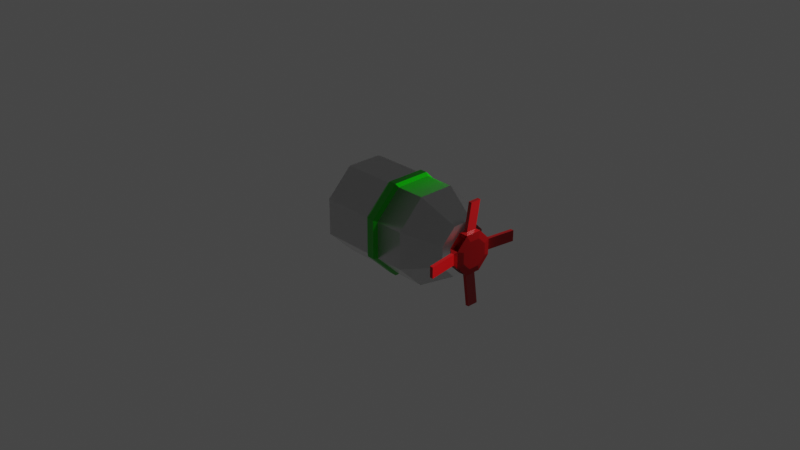 # Source: player.blend  (saved by Blender 3.5.10; exported with 4.5.12 LTS)
import bpy
from mathutils import Matrix  # noqa: F401  (used for matrix-valued properties, if any)

bpy.ops.wm.read_factory_settings(use_empty=True)
scene = bpy.context.scene
scene.name = 'Scene'

# ---- collections
col_collection = bpy.data.collections.new('Collection'); scene.collection.children.link(col_collection)

# ---- images (referenced by path relative to the original .blend; pixels are not part of the script)
import os
ASSET_DIR = os.environ.get("B2B_ASSET_DIR", "")  # directory of the original .blend (textures are referenced by path, not embedded)
HERE = os.path.dirname(os.path.abspath(__file__))  # packed textures are extracted next to this script under _unpacked/

def load_image(name, relpath, width, height, colorspace="sRGB"):
    """Load a texture the original file referenced (path relative to the .blend, or extracted next to this script)."""
    p = next((c for c in (os.path.join(HERE, relpath), os.path.join(ASSET_DIR, relpath)) if relpath and os.path.exists(c)), "")
    if p:
        img = bpy.data.images.load(p, check_existing=True)
        img.name = name
    else:  # same state as the original file: an image datablock whose file is absent (Cycles renders it pink)
        img = bpy.data.images.new(name, width, height)
        img.source = "FILE"
        img.filepath = "//" + (relpath or name)
    img.colorspace_settings.name = colorspace
    return img
img_rock_01_rough_1k_png = load_image('rock_01_rough_1k.png', 'rock_01_rough_1k.png', 1024, 1024, 'Non-Color')
img_rock_01_nor_gl_1k_png = load_image('rock_01_nor_gl_1k.png', 'rock_01_nor_gl_1k.png', 1024, 1024, 'Non-Color')
img_rock_01_rough_1k_png_001 = load_image('rock_01_rough_1k.png.001', 'rock_01_rough_1k.png', 1024, 1024, 'Non-Color')
img_rock_01_nor_gl_1k_png_001 = load_image('rock_01_nor_gl_1k.png.001', 'rock_01_nor_gl_1k.png', 1024, 1024, 'Non-Color')
img_rock_01_rough_1k_png_002 = load_image('rock_01_rough_1k.png.002', 'rock_01_rough_1k.png', 1024, 1024, 'Non-Color')
img_rock_01_nor_gl_1k_png_002 = load_image('rock_01_nor_gl_1k.png.002', 'rock_01_nor_gl_1k.png', 1024, 1024, 'Non-Color')

# ---- materials (node trees are filled in below, after node groups)
mat_body = bpy.data.materials.new('body')
mat_body.use_transparent_shadow = False
mat_band = bpy.data.materials.new('band')
mat_band.use_transparent_shadow = False
mat_material_001 = bpy.data.materials.new('Material.001')
mat_material_001.use_transparent_shadow = False

# ---- material node trees
mat_body.use_nodes = True; mat_body.node_tree.nodes.clear()
_N = mat_body.node_tree.nodes; _L = mat_body.node_tree.links
n0 = _N.new('ShaderNodeOutputMaterial'); n0.name = 'Material Output'; n0.location = (300, 300)
n1 = _N.new('ShaderNodeBsdfPrincipled'); n1.name = 'Principled BSDF'; n1.location = (10, 300)
n1.distribution = 'GGX'
n1.subsurface_method = 'RANDOM_WALK_SKIN'
n1.inputs[0].default_value = (0.0, 0.01282, 0.1921, 1.0)
n1.inputs[3].default_value = 0.0
n1.inputs[27].default_value = (0.02891, 0.3629, 1.0, 1.0)
n2 = _N.new('ShaderNodeTexImage'); n2.name = 'Image Texture'; n2.location = (88, -30)
n2.label = 'Roughness'
n2.image = img_rock_01_rough_1k_png
n3 = _N.new('ShaderNodeTexImage'); n3.name = 'Image Texture.001'; n3.location = (88, -310)
n3.label = 'Normal'
n3.image = img_rock_01_nor_gl_1k_png
n4 = _N.new('ShaderNodeNormalMap'); n4.name = 'Normal Map'; n4.location = (-240, 220)
n5 = _N.new('ShaderNodeMapping'); n5.name = 'Mapping'; n5.location = (230, -30)
n6 = _N.new('NodeReroute'); n6.name = 'Reroute'; n6.location = (38, -410)
n6.width = 16
n6.socket_idname = 'NodeSocketVector'
n7 = _N.new('ShaderNodeTexCoord'); n7.name = 'Texture Coordinate'; n7.location = (30, -30)
n8 = _N.new('NodeFrame'); n8.name = 'Frame'; n8.location = (-1270, 330)
n8.label = 'Mapping'
n8.width = 400
n9 = _N.new('NodeFrame'); n9.name = 'Frame.001'; n9.location = (-628, 530)
n9.label = 'Textures'
n9.width = 358
n2.parent = n9
n3.parent = n9
n5.parent = n8
n6.parent = n9
n7.parent = n8
_L.new(n1.outputs[0], n0.inputs[0])
_L.new(n2.outputs[0], n1.inputs[2])
_L.new(n3.outputs[0], n4.inputs[1])
_L.new(n4.outputs[0], n1.inputs[5])
_L.new(n6.outputs[0], n2.inputs[0])
_L.new(n6.outputs[0], n3.inputs[0])
_L.new(n5.outputs[0], n6.inputs[0])
_L.new(n7.outputs[2], n5.inputs[0])
n0.is_active_output = True
mat_band.use_nodes = True; mat_band.node_tree.nodes.clear()
_N = mat_band.node_tree.nodes; _L = mat_band.node_tree.links
n0 = _N.new('ShaderNodeOutputMaterial'); n0.name = 'Material Output'; n0.location = (300, 300)
n1 = _N.new('ShaderNodeBsdfPrincipled'); n1.name = 'Principled BSDF'; n1.location = (10, 300)
n1.distribution = 'GGX'
n1.subsurface_method = 'RANDOM_WALK_SKIN'
n1.inputs[0].default_value = (0.005501, 0.8, 0.0, 1.0)
n1.inputs[3].default_value = 1.45
n1.inputs[27].default_value = (0.0, 0.5707, 1.0, 1.0)
n2 = _N.new('ShaderNodeTexImage'); n2.name = 'Image Texture'; n2.location = (88, -30)
n2.label = 'Roughness'
n2.image = img_rock_01_rough_1k_png_001
n3 = _N.new('ShaderNodeTexImage'); n3.name = 'Image Texture.001'; n3.location = (88, -310)
n3.label = 'Normal'
n3.image = img_rock_01_nor_gl_1k_png_001
n4 = _N.new('ShaderNodeNormalMap'); n4.name = 'Normal Map'; n4.location = (-240, 220)
n5 = _N.new('ShaderNodeMapping'); n5.name = 'Mapping'; n5.location = (230, -30)
n6 = _N.new('NodeReroute'); n6.name = 'Reroute'; n6.location = (38, -410)
n6.width = 16
n6.socket_idname = 'NodeSocketVector'
n7 = _N.new('ShaderNodeTexCoord'); n7.name = 'Texture Coordinate'; n7.location = (30, -30)
n8 = _N.new('NodeFrame'); n8.name = 'Frame'; n8.location = (-1270, 330)
n8.label = 'Mapping'
n8.width = 400
n9 = _N.new('NodeFrame'); n9.name = 'Frame.001'; n9.location = (-628, 530)
n9.label = 'Textures'
n9.width = 358
n2.parent = n9
n3.parent = n9
n5.parent = n8
n6.parent = n9
n7.parent = n8
_L.new(n1.outputs[0], n0.inputs[0])
_L.new(n2.outputs[0], n1.inputs[2])
_L.new(n3.outputs[0], n4.inputs[1])
_L.new(n4.outputs[0], n1.inputs[5])
_L.new(n6.outputs[0], n2.inputs[0])
_L.new(n6.outputs[0], n3.inputs[0])
_L.new(n5.outputs[0], n6.inputs[0])
_L.new(n7.outputs[2], n5.inputs[0])
n0.is_active_output = True
mat_material_001.use_nodes = True; mat_material_001.node_tree.nodes.clear()
_N = mat_material_001.node_tree.nodes; _L = mat_material_001.node_tree.links
n0 = _N.new('ShaderNodeOutputMaterial'); n0.name = 'Material Output'; n0.location = (300, 300)
n1 = _N.new('ShaderNodeBsdfPrincipled'); n1.name = 'Principled BSDF'; n1.location = (10, 300)
n1.distribution = 'GGX'
n1.subsurface_method = 'RANDOM_WALK_SKIN'
n1.inputs[0].default_value = (0.8, 0.01008, 0.01374, 1.0)
n1.inputs[3].default_value = 1.45
n1.inputs[27].default_value = (0.0, 0.0, 0.0, 1.0)
n1.inputs[28].default_value = 1.0
n2 = _N.new('ShaderNodeTexImage'); n2.name = 'Image Texture'; n2.location = (88, -30)
n2.label = 'Roughness'
n2.image = img_rock_01_rough_1k_png_002
n3 = _N.new('ShaderNodeTexImage'); n3.name = 'Image Texture.001'; n3.location = (88, -310)
n3.label = 'Normal'
n3.image = img_rock_01_nor_gl_1k_png_002
n4 = _N.new('ShaderNodeNormalMap'); n4.name = 'Normal Map'; n4.location = (-240, 220)
n5 = _N.new('ShaderNodeMapping'); n5.name = 'Mapping'; n5.location = (230, -30)
n6 = _N.new('NodeReroute'); n6.name = 'Reroute'; n6.location = (38, -410)
n6.width = 16
n6.socket_idname = 'NodeSocketVector'
n7 = _N.new('ShaderNodeTexCoord'); n7.name = 'Texture Coordinate'; n7.location = (30, -30)
n8 = _N.new('NodeFrame'); n8.name = 'Frame'; n8.location = (-1270, 330)
n8.label = 'Mapping'
n8.width = 400
n9 = _N.new('NodeFrame'); n9.name = 'Frame.001'; n9.location = (-628, 530)
n9.label = 'Textures'
n9.width = 358
n2.parent = n9
n3.parent = n9
n5.parent = n8
n6.parent = n9
n7.parent = n8
_L.new(n1.outputs[0], n0.inputs[0])
_L.new(n2.outputs[0], n1.inputs[2])
_L.new(n3.outputs[0], n4.inputs[1])
_L.new(n4.outputs[0], n1.inputs[5])
_L.new(n6.outputs[0], n2.inputs[0])
_L.new(n6.outputs[0], n3.inputs[0])
_L.new(n5.outputs[0], n6.inputs[0])
_L.new(n7.outputs[2], n5.inputs[0])
n0.is_active_output = True

# ---- world
world_world = bpy.data.worlds.new('World'); scene.world = world_world
world_world.use_nodes = True; world_world.node_tree.nodes.clear()
_N = world_world.node_tree.nodes; _L = world_world.node_tree.links
n0 = _N.new('ShaderNodeOutputWorld'); n0.name = 'World Output'; n0.location = (300, 300)
n1 = _N.new('ShaderNodeBackground'); n1.name = 'Background'; n1.location = (10, 300)
n1.inputs[0].default_value = (0.05088, 0.05088, 0.05088, 1.0)
_L.new(n1.outputs[0], n0.inputs[0])
n0.is_active_output = True
world_world.color = (0.05088, 0.05088, 0.05088)
world_world.use_sun_shadow = False
world_world.sun_shadow_jitter_overblur = 0.0

# ---- cameras
cam_camera = bpy.data.cameras.new('Camera')
cam_camera.clip_end = 100.0
cam_camera.ortho_scale = 7.314

# ---- lights
light_light = bpy.data.lights.new('Light', 'POINT')
light_light.transmission_factor = 0.0
light_light.energy = 1000.0
light_light.shadow_soft_size = 0.1
light_light.shadow_maximum_resolution = 0.006
light_light.use_absolute_resolution = True

# ---- meshes
me_cylinder = bpy.data.meshes.new('Cylinder')
me_cylinder.from_pydata([(0.0, 1.0, -1.0), (0.0, 1.0, 1.0), (0.7071, 0.7071, -1.0), (0.7071, 0.7071, 1.0), (1.0, 0.0, -1.0), (1.0, 0.0, 1.0), (0.7071, -0.7071, -1.0), (0.7071, -0.7071, 1.0), (0.0, -1.0, -1.0), (0.0, -1.0, 1.0), (-0.7071, -0.7071, -1.0), (-0.7071, -0.7071, 1.0), (-1.0, 0.0, -1.0), (-1.0, 0.0, 1.0), (-0.7071, 0.7071, -1.0), (-0.7071, 0.7071, 1.0), (7.949e-09, 0.5617, 1.7), (0.3972, 0.3972, 1.7), (0.5617, -1.734e-08, 1.7), (0.3972, -0.3972, 1.7), (-1.722e-08, -0.5617, 1.7), (-0.3972, -0.3972, 1.7), (-0.5617, 7.821e-09, 1.7), (-0.3972, 0.3972, 1.7), (-7.56e-08, 0.4475, -1.4), (0.3165, 0.3165, -1.4), (0.4475, 3.009e-09, -1.4), (0.3165, -0.3165, -1.4), (-7.56e-08, -0.4475, -1.4), (-0.3165, -0.3165, -1.4), (-0.4475, 3.009e-09, -1.4), (-0.3165, 0.3165, -1.4)], [], [(9, 7, 19, 20), (6, 8, 28, 27), (17, 16, 23, 22, 21, 20, 19, 18), (15, 13, 22, 23), (5, 3, 17, 18), (11, 9, 20, 21), (1, 15, 23, 16), (3, 1, 16, 17), (7, 5, 18, 19), (13, 11, 21, 22), (24, 25, 26, 27, 28, 29, 30, 31), (12, 14, 31, 30), (2, 4, 26, 25), (8, 10, 29, 28), (14, 0, 24, 31), (0, 2, 25, 24), (4, 6, 27, 26), (10, 12, 30, 29), (3, 5, 4, 2), (5, 7, 6, 4), (7, 9, 8, 6), (9, 11, 10, 8), (11, 13, 12, 10), (13, 15, 14, 12), (15, 1, 0, 14), (1, 3, 2, 0)])
_uv = me_cylinder.uv_layers.new(name='UVMap')
_uv.uv.foreach_set('vector', [0.7462, 0.3402, 0.881, 0.3402, 0.8515, 0.4779, 0.7757, 0.4779, 0.5556, 0.5871, 0.5556, 0.7219, 0.4657, 0.6846, 0.4657, 0.6243, 0.2837, 1.0, 0.2301, 0.9465, 0.2301, 0.8707, 0.2837, 0.8172, 0.3594, 0.8172, 0.4129, 0.8707, 0.4129, 0.9465, 0.3594, 1.0, 0.2301, 0.3402, 0.3254, 0.3649, 0.2541, 0.4917, 0.2006, 0.4779, 0.5556, 0.1515, 0.4208, 0.1515, 0.4503, 0.01387, 0.526, 0.01387, 0.6509, 0.3649, 0.7462, 0.3402, 0.7757, 0.4779, 0.7222, 0.4917, 0.09532, 0.3402, 0.2301, 0.3402, 0.2006, 0.4779, 0.1249, 0.4779, 0.0, 0.3649, 0.09532, 0.3402, 0.1249, 0.4779, 0.07131, 0.4917, 0.6509, 0.1268, 0.5556, 0.1515, 0.526, 0.01387, 0.5796, 0.0, 0.09532, 0.832, 0.2301, 0.832, 0.2006, 0.9696, 0.1249, 0.9696, 0.32, 0.6243, 0.3627, 0.5816, 0.423, 0.5816, 0.4657, 0.6243, 0.4657, 0.6846, 0.423, 0.7273, 0.3627, 0.7273, 0.32, 0.6846, 0.3254, 0.8172, 0.2301, 0.7219, 0.32, 0.6846, 0.3627, 0.7273, 0.3254, 0.4917, 0.4602, 0.4917, 0.423, 0.5816, 0.3627, 0.5816, 0.5556, 0.7219, 0.4602, 0.8172, 0.423, 0.7273, 0.4657, 0.6846, 0.2301, 0.7219, 0.2301, 0.5871, 0.32, 0.6243, 0.32, 0.6846, 0.2301, 0.5871, 0.3254, 0.4917, 0.3627, 0.5816, 0.32, 0.6243, 0.4602, 0.4917, 0.5556, 0.5871, 0.4657, 0.6243, 0.423, 0.5816, 0.4602, 0.8172, 0.3254, 0.8172, 0.3627, 0.7273, 0.423, 0.7273, 0.4208, 0.1515, 0.5556, 0.1515, 0.5556, 0.4917, 0.4208, 0.4917, 0.5556, 0.1515, 0.6509, 0.1268, 0.6509, 0.467, 0.5556, 0.4917, 0.881, 0.3402, 0.7462, 0.3402, 0.7462, 0.0, 0.881, 0.0, 0.7462, 0.3402, 0.6509, 0.3649, 0.6509, 0.02469, 0.7462, 0.0, 0.2301, 0.832, 0.09532, 0.832, 0.09532, 0.4917, 0.2301, 0.4917, 0.09532, 0.832, 0.0, 0.8567, 3.149e-08, 0.5164, 0.09532, 0.4917, 0.2301, 0.3402, 0.09532, 0.3402, 0.09532, 0.0, 0.2301, 0.0, 0.3254, 0.1268, 0.4208, 0.1515, 0.4208, 0.4917, 0.3254, 0.467])
me_cylinder.materials.append(mat_body)
me_cylinder.materials.append(mat_band)
me_cylinder.update()
me_cylinder_001 = bpy.data.meshes.new('Cylinder.001')
me_cylinder_001.from_pydata([(-4.128e-09, 1.0, 0.1022), (0.7071, 0.7071, 0.1022), (1.0, 1.71e-09, 0.1022), (0.7071, -0.7071, 0.1022), (-4.128e-09, -1.0, 0.1022), (-0.7071, -0.7071, 0.1022), (-1.0, 1.71e-09, 0.1022), (-0.7071, 0.7071, 0.1022), (4.128e-09, 1.0, 0.3978), (0.7071, 0.7071, 0.3978), (1.0, -1.71e-09, 0.3978), (0.7071, -0.7071, 0.3978), (4.128e-09, -1.0, 0.3978), (-0.7071, -0.7071, 0.3978), (-1.0, -1.71e-09, 0.3978), (-0.7071, 0.7071, 0.3978), (-6.746e-09, 1.058, 0.1739), (0.7478, 0.7478, 0.1739), (1.058, 3.573e-09, 0.1739), (0.7478, -0.7478, 0.1739), (-6.746e-09, -1.058, 0.1739), (-0.7478, -0.7478, 0.1739), (-1.058, 3.573e-09, 0.1739), (-0.7478, 0.7478, 0.1739), (8.46e-09, 1.058, 0.3261), (0.7478, 0.7478, 0.3261), (1.058, -2.726e-09, 0.3261), (0.7478, -0.7478, 0.3261), (8.46e-09, -1.058, 0.3261), (-0.7478, -0.7478, 0.3261), (-1.058, -2.726e-09, 0.3261), (-0.7478, 0.7478, 0.3261)], [], [(8, 9, 25, 24), (0, 7, 23, 16), (9, 10, 26, 25), (1, 0, 16, 17), (10, 11, 27, 26), (2, 1, 17, 18), (11, 12, 28, 27), (3, 2, 18, 19), (23, 31, 24, 16), (22, 30, 31, 23), (21, 29, 30, 22), (20, 28, 29, 21), (19, 27, 28, 20), (18, 26, 27, 19), (17, 25, 26, 18), (16, 24, 25, 17), (7, 6, 22, 23), (15, 8, 24, 31), (6, 5, 21, 22), (14, 15, 31, 30), (5, 4, 20, 21), (13, 14, 30, 29), (4, 3, 19, 20), (12, 13, 29, 28)])
me_cylinder_001.polygons.foreach_set('material_index', [1, 1, 1, 1, 1, 1, 1, 1, 1, 1, 1, 1, 1, 1, 1, 1, 1, 1, 1, 1, 1, 1, 1, 1])
_uv = me_cylinder_001.uv_layers.new(name='UVMap')
_uv.uv.foreach_set('vector', [0.2411, 0.4048, 0.1054, 0.4048, 0.1015, 0.3921, 0.245, 0.3921, 1.0, 0.5375, 0.9481, 0.6629, 0.9379, 0.6629, 0.9928, 0.5303, 0.6551, 0.7287, 0.6551, 0.5931, 0.6646, 0.5892, 0.6646, 0.7327, 0.1054, 0.3524, 0.2411, 0.3524, 0.245, 0.3651, 0.1015, 0.3651, 0.934, 0.4048, 0.7983, 0.4048, 0.7944, 0.3921, 0.9379, 0.3921, 0.674, 0.5931, 0.674, 0.7287, 0.6646, 0.7327, 0.6646, 0.5892, 1.0, 0.007223, 0.9481, 0.1326, 0.9379, 0.1326, 0.9928, 0.0, 0.7983, 0.3524, 0.934, 0.3524, 0.9379, 0.3651, 0.7944, 0.3651, 0.3464, 0.3651, 0.3464, 0.3921, 0.245, 0.3921, 0.245, 0.3651, 0.4479, 0.3651, 0.4479, 0.3921, 0.3464, 0.3921, 0.3464, 0.3651, 0.5914, 0.3651, 0.5914, 0.3921, 0.4479, 0.3921, 0.4479, 0.3651, 0.6929, 0.3651, 0.6929, 0.3921, 0.5914, 0.3921, 0.5914, 0.3651, 0.7944, 0.3651, 0.7944, 0.3921, 0.6929, 0.3921, 0.6929, 0.3651, 0.9379, 0.3651, 0.9379, 0.3921, 0.7944, 0.3921, 0.7944, 0.3651, 0.1015, 0.3651, 0.1015, 0.3921, 0.0, 0.3921, 0.0, 0.3651, 0.245, 0.3651, 0.245, 0.3921, 0.1015, 0.3921, 0.1015, 0.3651, 0.9481, 0.6629, 1.0, 0.7882, 0.9928, 0.7955, 0.9379, 0.6629, 0.8859, 0.7217, 0.9379, 0.8471, 0.9306, 0.8543, 0.8757, 0.7217, 0.4518, 0.3524, 0.5875, 0.3524, 0.5914, 0.3651, 0.4479, 0.3651, 0.9379, 0.5964, 0.8859, 0.7217, 0.8757, 0.7217, 0.9306, 0.5892, 1.0, 0.2724, 0.9481, 0.3977, 0.9379, 0.3977, 0.9928, 0.2652, 0.5875, 0.4048, 0.4518, 0.4048, 0.4479, 0.3921, 0.5914, 0.3921, 0.9481, 0.3977, 1.0, 0.5231, 0.9928, 0.5303, 0.9379, 0.3977, 0.9481, 0.1326, 1.0, 0.2579, 0.9928, 0.2652, 0.9379, 0.1326])
me_cylinder_001.materials.append(mat_body)
me_cylinder_001.materials.append(mat_band)
me_cylinder_001.update()
me_cylinder_004 = bpy.data.meshes.new('Cylinder.004')
me_cylinder_004.from_pydata([(-0.116, 0.2801, -0.06319), (-0.116, 0.2801, 0.06319), (0.116, 0.2801, -0.06319), (0.116, 0.2801, 0.06319), (0.2801, 0.116, -0.06319), (0.2801, 0.116, 0.06319), (0.2801, -0.116, -0.06319), (0.2801, -0.116, 0.06319), (0.116, -0.2801, -0.06319), (0.116, -0.2801, 0.06319), (-0.1612, -0.2707, -0.02367), (-0.1612, -0.2707, 0.02367), (-0.2707, -0.1612, -0.02367), (-0.2707, -0.1612, 0.02367), (-0.2801, 0.116, -0.06319), (-0.2801, 0.116, 0.06319), (-0.116, -0.2801, 0.06319), (-0.116, -0.2801, -0.06319), (-0.2801, -0.116, -0.06319), (-0.2801, -0.116, 0.06319), (-0.4615, -0.571, 0.03698), (-0.4615, -0.571, 0.08432), (-0.571, -0.4615, 0.03698), (-0.571, -0.4615, 0.08432), (0.116, 0.2801, -0.06319), (0.116, 0.2801, 0.06319), (-0.116, 0.2801, -0.06319), (-0.116, 0.2801, 0.06319), (-0.2801, 0.116, -0.06319), (-0.2801, 0.116, 0.06319), (-0.2801, -0.116, -0.06319), (-0.2801, -0.116, 0.06319), (-0.116, -0.2801, -0.06319), (-0.116, -0.2801, 0.06319), (0.1612, -0.2707, -0.02367), (0.1612, -0.2707, 0.02367), (0.2707, -0.1612, -0.02367), (0.2707, -0.1612, 0.02367), (0.2801, 0.116, -0.06319), (0.2801, 0.116, 0.06319), (0.116, -0.2801, 0.06319), (0.116, -0.2801, -0.06319), (0.2801, -0.116, -0.06319), (0.2801, -0.116, 0.06319), (0.4615, -0.571, 0.03698), (0.4615, -0.571, 0.08432), (0.571, -0.4615, 0.03698), (0.571, -0.4615, 0.08432), (-0.116, -0.2801, -0.06319), (-0.116, -0.2801, 0.06319), (0.116, -0.2801, -0.06319), (0.116, -0.2801, 0.06319), (0.2801, -0.116, -0.06319), (0.2801, -0.116, 0.06319), (0.2801, 0.116, -0.06319), (0.2801, 0.116, 0.06319), (0.116, 0.2801, -0.06319), (0.116, 0.2801, 0.06319), (-0.1612, 0.2707, -0.02367), (-0.1612, 0.2707, 0.02367), (-0.2707, 0.1612, -0.02367), (-0.2707, 0.1612, 0.02367), (-0.2801, -0.116, -0.06319), (-0.2801, -0.116, 0.06319), (-0.116, 0.2801, 0.06319), (-0.116, 0.2801, -0.06319), (-0.2801, 0.116, -0.06319), (-0.2801, 0.116, 0.06319), (-0.4615, 0.571, 0.03698), (-0.4615, 0.571, 0.08432), (-0.571, 0.4615, 0.03698), (-0.571, 0.4615, 0.08432), (0.03925, -0.09475, -0.08289), (0.07889, -0.1904, 0.08501), (-0.03925, -0.09475, -0.08289), (-0.07889, -0.1904, 0.08501), (-0.09475, -0.03925, -0.08289), (-0.1904, -0.07889, 0.08501), (-0.09475, 0.03925, -0.08289), (-0.1904, 0.07889, 0.08501), (-0.03925, 0.09475, -0.08289), (-0.07889, 0.1904, 0.08501), (0.1612, 0.2707, -0.02367), (0.1612, 0.2707, 0.02367), (0.2707, 0.1612, -0.02367), (0.2707, 0.1612, 0.02367), (0.09475, -0.03925, -0.08289), (0.1904, -0.07889, 0.08501), (0.07889, 0.1904, 0.08501), (0.03925, 0.09475, -0.08289), (0.09475, 0.03925, -0.08289), (0.1904, 0.07889, 0.08501), (0.4615, 0.571, 0.03698), (0.4615, 0.571, 0.08432), (0.571, 0.4615, 0.03698), (0.571, 0.4615, 0.08432), (0.116, -0.2801, -0.06319), (-0.116, -0.2801, -0.06319), (-0.2801, -0.116, -0.06319), (-0.2801, 0.116, -0.06319), (-0.116, 0.2801, -0.06319), (0.116, 0.2801, -0.06319), (0.2801, 0.116, -0.06319), (0.2801, -0.116, -0.06319), (0.03925, -0.09475, -0.1969), (-0.03925, -0.09475, -0.1969), (-0.09475, -0.03925, -0.1969), (-0.09475, 0.03925, -0.1969), (-0.03925, 0.09475, -0.1969), (0.09475, -0.03925, -0.1969), (0.03925, 0.09475, -0.1969), (0.09475, 0.03925, -0.1969), (-0.116, -0.2801, 0.06319), (0.116, -0.2801, 0.06319), (-0.2801, -0.116, 0.06319), (-0.2801, 0.116, 0.06319), (-0.116, 0.2801, 0.06319), (0.116, 0.2801, 0.06319), (0.2801, 0.116, 0.06319), (0.2801, -0.116, 0.06319)], [], [(0, 1, 3, 2), (2, 3, 5, 4), (4, 5, 7, 6), (6, 7, 9, 8), (8, 9, 16, 17), (13, 12, 22, 23), (3, 1, 15, 19, 16, 9, 7, 5), (18, 19, 15, 14), (14, 15, 1, 0), (0, 2, 4, 6, 8, 17, 18, 14), (11, 10, 17, 16), (10, 12, 18, 17), (13, 11, 16, 19), (12, 13, 19, 18), (20, 21, 23, 22), (12, 10, 20, 22), (11, 13, 23, 21), (10, 11, 21, 20), (24, 26, 27, 25), (26, 28, 29, 27), (28, 30, 31, 29), (30, 32, 33, 31), (32, 41, 40, 33), (37, 47, 46, 36), (27, 29, 31, 33, 40, 43, 39, 25), (42, 38, 39, 43), (38, 24, 25, 39), (24, 38, 42, 41, 32, 30, 28, 26), (35, 40, 41, 34), (34, 41, 42, 36), (37, 43, 40, 35), (36, 42, 43, 37), (44, 46, 47, 45), (36, 46, 44, 34), (35, 45, 47, 37), (34, 44, 45, 35), (48, 50, 51, 49), (50, 52, 53, 51), (52, 54, 55, 53), (54, 56, 57, 55), (56, 65, 64, 57), (61, 71, 70, 60), (51, 53, 55, 57, 64, 67, 63, 49), (66, 62, 63, 67), (62, 48, 49, 63), (48, 62, 66, 65, 56, 54, 52, 50), (59, 64, 65, 58), (58, 65, 66, 60), (61, 67, 64, 59), (60, 66, 67, 61), (68, 70, 71, 69), (60, 70, 68, 58), (59, 69, 71, 61), (58, 68, 69, 59), (96, 113, 112, 97), (97, 112, 114, 98), (98, 114, 115, 99), (99, 115, 116, 100), (100, 116, 117, 101), (85, 84, 94, 95), (75, 73, 87, 91, 88, 81, 79, 77), (102, 118, 119, 103), (103, 119, 113, 96), (74, 76, 106, 105), (83, 82, 101, 117), (82, 84, 102, 101), (85, 83, 117, 118), (84, 85, 118, 102), (92, 93, 95, 94), (84, 82, 92, 94), (83, 85, 95, 93), (82, 83, 93, 92), (74, 72, 96, 97), (76, 74, 97, 98), (78, 76, 98, 99), (80, 78, 99, 100), (89, 80, 100, 101), (90, 89, 101, 102), (86, 90, 102, 103), (72, 86, 103, 96), (104, 105, 106, 107, 108, 110, 111, 109), (90, 86, 109, 111), (80, 89, 110, 108), (76, 78, 107, 106), (72, 74, 105, 104), (86, 72, 104, 109), (89, 90, 111, 110), (78, 80, 108, 107), (73, 75, 112, 113), (75, 77, 114, 112), (77, 79, 115, 114), (79, 81, 116, 115), (81, 88, 117, 116), (88, 91, 118, 117), (91, 87, 119, 118), (87, 73, 113, 119)])
_uv = me_cylinder_004.uv_layers.new(name='UVMap')
_uv.uv.foreach_set('vector', [0.9743, 0.607, 0.9146, 0.607, 0.9146, 0.5294, 0.9743, 0.5294, 0.1194, 0.7941, 0.1791, 0.7941, 0.1791, 0.9038, 0.1194, 0.9038, 0.1194, 0.9038, 0.1791, 0.9038, 0.1791, 0.9813, 0.1194, 0.9813, 0.8539, 0.511, 0.7941, 0.511, 0.7941, 0.4013, 0.8539, 0.4013, 0.5891, 0.7941, 0.5294, 0.7941, 0.5294, 0.7166, 0.5891, 0.7166, 0.9626, 0.4086, 0.9405, 0.4117, 0.9405, 0.209, 0.9626, 0.2059, 0.0, 0.1872, 0.0, 0.07753, 0.07753, 0.0, 0.1872, 0.0, 0.2647, 0.07753, 0.2647, 0.1872, 0.1872, 0.2647, 0.07753, 0.2647, 0.5891, 0.607, 0.5294, 0.607, 0.5294, 0.5294, 0.5891, 0.5294, 0.9743, 0.7166, 0.9146, 0.7166, 0.9146, 0.607, 0.9743, 0.607, 0.0, 0.4519, 0.0, 0.3422, 0.07753, 0.2647, 0.1872, 0.2647, 0.2647, 0.3422, 0.2647, 0.4519, 0.1872, 0.5294, 0.07753, 0.5294, 0.5481, 0.6984, 0.5705, 0.6984, 0.5891, 0.7166, 0.5294, 0.7166, 0.5705, 0.6984, 0.5705, 0.6252, 0.5891, 0.607, 0.5891, 0.7166, 0.5481, 0.6252, 0.5481, 0.6984, 0.5294, 0.7166, 0.5294, 0.607, 0.5705, 0.6252, 0.5481, 0.6252, 0.5294, 0.607, 0.5891, 0.607, 0.7531, 0.9212, 0.7307, 0.9212, 0.7307, 0.848, 0.7531, 0.848, 0.8414, 0.7301, 0.7683, 0.7301, 0.7683, 0.5294, 0.8414, 0.5294, 0.7941, 0.0, 0.8673, 1.408e-08, 0.8673, 0.2007, 0.7941, 0.2007, 0.9848, 0.2059, 0.9626, 0.2027, 0.9626, 0.0, 0.9848, 0.003162, 0.9743, 0.7166, 0.9743, 0.7941, 0.9146, 0.7941, 0.9146, 0.7166, 0.9743, 0.7941, 0.9743, 0.9038, 0.9146, 0.9038, 0.9146, 0.7941, 0.6488, 0.5294, 0.6488, 0.607, 0.5891, 0.607, 0.5891, 0.5294, 0.6488, 0.607, 0.6488, 0.7166, 0.5891, 0.7166, 0.5891, 0.607, 0.6488, 0.7166, 0.6488, 0.7941, 0.5891, 0.7941, 0.5891, 0.7166, 0.9626, 0.4086, 0.9626, 0.2059, 0.9848, 0.209, 0.9848, 0.4117, 0.2647, 0.07753, 0.3422, 0.0, 0.4519, 0.0, 0.5294, 0.07753, 0.5294, 0.1872, 0.4519, 0.2647, 0.3422, 0.2647, 0.2647, 0.1872, 0.1791, 0.9813, 0.1791, 0.9038, 0.2388, 0.9038, 0.2388, 0.9813, 0.1791, 0.9038, 0.1791, 0.7941, 0.2388, 0.7941, 0.2388, 0.9038, 0.2647, 0.3422, 0.3422, 0.2647, 0.4519, 0.2647, 0.5294, 0.3422, 0.5294, 0.4519, 0.4519, 0.5294, 0.3422, 0.5294, 0.2647, 0.4519, 0.4923, 0.8124, 0.4737, 0.7941, 0.5334, 0.7941, 0.5147, 0.8124, 0.5147, 0.8124, 0.5334, 0.7941, 0.5334, 0.9038, 0.5147, 0.8855, 0.4923, 0.8855, 0.4737, 0.9038, 0.4737, 0.7941, 0.4923, 0.8124, 0.5147, 0.8855, 0.5334, 0.9038, 0.4737, 0.9038, 0.4923, 0.8855, 0.9301, 0.4013, 0.9301, 0.4745, 0.9077, 0.4745, 0.9077, 0.4013, 0.8673, 0.2007, 0.8673, 0.4013, 0.7941, 0.4013, 0.7941, 0.2007, 0.8414, 0.7301, 0.8414, 0.5294, 0.9146, 0.5294, 0.9146, 0.7301, 0.9743, 0.7353, 0.9743, 0.5326, 0.9965, 0.5294, 0.9965, 0.7321, 0.7086, 0.7166, 0.7086, 0.7941, 0.6488, 0.7941, 0.6488, 0.7166, 0.5931, 0.7941, 0.5931, 0.9038, 0.5334, 0.9038, 0.5334, 0.7941, 0.2647, 0.9813, 0.2647, 0.9038, 0.3244, 0.9038, 0.3244, 0.9813, 0.2647, 0.9038, 0.2647, 0.7941, 0.3244, 0.7941, 0.3244, 0.9038, 0.05971, 0.7941, 0.05971, 0.8717, 0.0, 0.8717, 0.0, 0.7941, 0.9743, 0.938, 0.9743, 0.7353, 0.9965, 0.7384, 0.9965, 0.9411, 0.2647, 0.7166, 0.1872, 0.7941, 0.07753, 0.7941, 0.0, 0.7166, 0.0, 0.607, 0.07753, 0.5294, 0.1872, 0.5294, 0.2647, 0.607, 0.7086, 0.5294, 0.7086, 0.607, 0.6488, 0.607, 0.6488, 0.5294, 0.7086, 0.607, 0.7086, 0.7166, 0.6488, 0.7166, 0.6488, 0.607, 0.7941, 0.1872, 0.7166, 0.2647, 0.607, 0.2647, 0.5294, 0.1872, 0.5294, 0.07753, 0.607, 0.0, 0.7166, 0.0, 0.7941, 0.07753, 0.01867, 0.8899, 0.0, 0.8717, 0.05971, 0.8717, 0.04104, 0.8899, 0.04104, 0.8899, 0.05971, 0.8717, 0.05971, 0.9813, 0.04104, 0.9631, 0.01867, 0.9631, 0.0, 0.9813, 0.0, 0.8717, 0.01867, 0.8899, 0.04104, 0.9631, 0.05971, 0.9813, 0.0, 0.9813, 0.01867, 0.9631, 0.4065, 0.8837, 0.4065, 0.9568, 0.3841, 0.9568, 0.3841, 0.8837, 0.8414, 0.7301, 0.8414, 0.9308, 0.7683, 0.9308, 0.7683, 0.7301, 0.8414, 0.9308, 0.8414, 0.7301, 0.9146, 0.7301, 0.9146, 0.9308, 0.2388, 1.0, 0.2388, 0.7973, 0.261, 0.7941, 0.261, 0.9968, 0.7683, 0.7941, 0.7086, 0.7941, 0.7086, 0.7166, 0.7683, 0.7166, 0.7683, 0.7166, 0.7086, 0.7166, 0.7086, 0.607, 0.7683, 0.607, 0.7683, 0.607, 0.7086, 0.607, 0.7086, 0.5294, 0.7683, 0.5294, 0.1194, 0.9813, 0.05971, 0.9813, 0.05971, 0.8717, 0.1194, 0.8717, 0.1194, 0.8717, 0.05971, 0.8717, 0.05971, 0.7941, 0.1194, 0.7941, 0.7307, 0.9968, 0.7086, 1.0, 0.7086, 0.7973, 0.7307, 0.7941, 0.4871, 0.6245, 0.4871, 0.6991, 0.4343, 0.7518, 0.3598, 0.7518, 0.3071, 0.6991, 0.3071, 0.6245, 0.3598, 0.5718, 0.4343, 0.5718, 0.3244, 0.9038, 0.3841, 0.9038, 0.3841, 0.9813, 0.3244, 0.9813, 0.6528, 0.9038, 0.5931, 0.9038, 0.5931, 0.7941, 0.6528, 0.7941, 0.6528, 0.8574, 0.6528, 0.8204, 0.7067, 0.8204, 0.7067, 0.8574, 0.3655, 0.8124, 0.3431, 0.8124, 0.3244, 0.7941, 0.3841, 0.7941, 0.3431, 0.8124, 0.3431, 0.8855, 0.3244, 0.9038, 0.3244, 0.7941, 0.3655, 0.8855, 0.3655, 0.8124, 0.3841, 0.7941, 0.3841, 0.9038, 0.3431, 0.8855, 0.3655, 0.8855, 0.3841, 0.9038, 0.3244, 0.9038, 0.4289, 0.9568, 0.4065, 0.9568, 0.4065, 0.8837, 0.4289, 0.8837, 0.9405, 0.2007, 0.8673, 0.2007, 0.8673, 0.0, 0.9405, 0.0, 0.8673, 0.2007, 0.9405, 0.2007, 0.9405, 0.4013, 0.8673, 0.4013, 0.9626, 0.2059, 0.9405, 0.2027, 0.9405, 0.0, 0.9626, 0.003162, 0.7065, 0.4156, 0.7065, 0.3785, 0.7941, 0.3422, 0.7941, 0.4519, 0.6803, 0.4418, 0.7065, 0.4156, 0.7941, 0.4519, 0.7166, 0.5294, 0.6432, 0.4418, 0.6803, 0.4418, 0.7166, 0.5294, 0.607, 0.5294, 0.617, 0.4156, 0.6432, 0.4418, 0.607, 0.5294, 0.5294, 0.4519, 0.617, 0.3785, 0.617, 0.4156, 0.5294, 0.4519, 0.5294, 0.3422, 0.6432, 0.3523, 0.617, 0.3785, 0.5294, 0.3422, 0.607, 0.2647, 0.6803, 0.3523, 0.6432, 0.3523, 0.607, 0.2647, 0.7166, 0.2647, 0.7065, 0.3785, 0.6803, 0.3523, 0.7166, 0.2647, 0.7941, 0.3422, 0.4737, 0.8574, 0.4474, 0.8837, 0.4104, 0.8837, 0.3841, 0.8574, 0.3841, 0.8204, 0.4104, 0.7941, 0.4474, 0.7941, 0.4737, 0.8204, 0.8539, 0.4909, 0.8539, 0.4646, 0.9077, 0.4646, 0.9077, 0.4909, 0.8539, 0.4276, 0.8539, 0.4013, 0.9077, 0.4013, 0.9077, 0.4276, 0.6528, 0.8204, 0.6528, 0.7941, 0.7067, 0.7941, 0.7067, 0.8204, 0.6528, 0.8837, 0.6528, 0.8574, 0.7067, 0.8574, 0.7067, 0.8837, 0.7678, 0.848, 0.7307, 0.848, 0.7307, 0.7941, 0.7678, 0.7941, 0.8539, 0.5279, 0.8539, 0.4909, 0.9077, 0.4909, 0.9077, 0.5279, 0.8539, 0.4646, 0.8539, 0.4276, 0.9077, 0.4276, 0.9077, 0.4646, 0.4871, 0.6991, 0.4871, 0.6245, 0.5294, 0.607, 0.5294, 0.7166, 0.4871, 0.6245, 0.4343, 0.5718, 0.4519, 0.5294, 0.5294, 0.607, 0.4343, 0.5718, 0.3598, 0.5718, 0.3422, 0.5294, 0.4519, 0.5294, 0.3598, 0.5718, 0.3071, 0.6245, 0.2647, 0.607, 0.3422, 0.5294, 0.3071, 0.6245, 0.3071, 0.6991, 0.2647, 0.7166, 0.2647, 0.607, 0.3071, 0.6991, 0.3598, 0.7518, 0.3422, 0.7941, 0.2647, 0.7166, 0.3598, 0.7518, 0.4343, 0.7518, 0.4519, 0.7941, 0.3422, 0.7941, 0.4343, 0.7518, 0.4871, 0.6991, 0.5294, 0.7166, 0.4519, 0.7941])
me_cylinder_004.materials.append(mat_material_001)
me_cylinder_004.use_mirror_x = True
me_cylinder_004.use_mirror_y = True
me_cylinder_004.update()

# ---- objects
ob_light = bpy.data.objects.new('Light', light_light)
ob_camera = bpy.data.objects.new('Camera', cam_camera)
ob_body = bpy.data.objects.new('Body', me_cylinder)
ob_band = bpy.data.objects.new('Band', me_cylinder_001)
ob_propeller = bpy.data.objects.new('Propeller', me_cylinder_004)

# ---- transforms, parenting, visibility, modifiers, constraints
ob_light.location = (4.076, 1.005, 5.904)
ob_light.rotation_euler = (0.6503, 0.05522, 1.866)
ob_light.lock_rotations_4d = False
ob_light.empty_display_type = 'ARROWS'
ob_light.color = (0.0, 0.0, 0.0, 0.0)
ob_light.lineart.crease_threshold = 0.0
ob_camera.location = (7.359, -6.926, 4.958)
ob_camera.rotation_euler = (1.109, 0.0, 0.8149)
ob_camera.lock_rotations_4d = False
ob_camera.empty_display_type = 'ARROWS'
ob_camera.color = (0.0, 0.0, 0.0, 0.0)
ob_camera.display_type = 'WIRE'
ob_camera.lineart.crease_threshold = 0.0
ob_body.location = (0.0, 0.0, 0.0)
ob_body.rotation_mode = 'ZYX'
ob_body.rotation_euler = (0.0, 1.571, 0.3927)
ob_body.scale = (0.5197, 0.5197, 0.5197)
ob_band.location = (0.0, 0.0, 0.0)
ob_band.rotation_mode = 'ZYX'
ob_band.rotation_euler = (0.0, 1.571, 0.3927)
ob_band.scale = (0.5197, 0.5197, 0.5197)
ob_propeller.location = (0.9782, 0.0, 0.0)
ob_propeller.rotation_euler = (1.571, 0.7854, 1.571)
ob_propeller.scale = (0.7626, 0.7626, 0.7626)
ob_propeller.use_mesh_mirror_x = True
ob_propeller.use_mesh_mirror_y = True

# ---- collection membership
col_collection.objects.link(ob_light)
col_collection.objects.link(ob_camera)
col_collection.objects.link(ob_body)
col_collection.objects.link(ob_band)
col_collection.objects.link(ob_propeller)

# ---- scene / render settings (as saved in the file)
scene.camera = ob_camera
scene.frame_start = 1; scene.frame_end = 250; scene.frame_set(23)
scene.render.engine = 'BLENDER_EEVEE_NEXT'
scene.cycles.sampling_pattern = 'TABULATED_SOBOL'
scene.view_settings.view_transform = 'Filmic'
bpy.context.view_layer.update()

